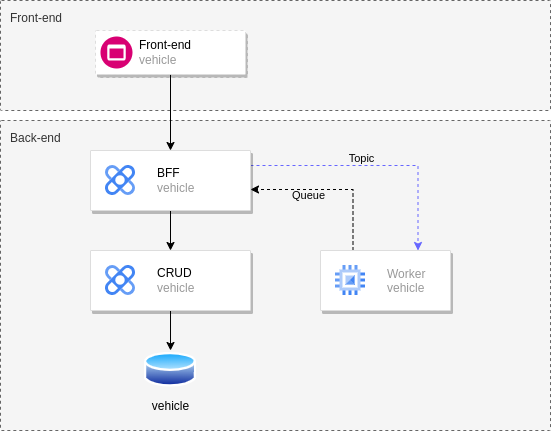

The diagram above was exported from draw.io. Its source (the exported page's mxGraphModel, read from the mxfile embedded in the PNG):
<mxGraphModel dx="785" dy="509" grid="1" gridSize="10" guides="1" tooltips="1" connect="1" arrows="1" fold="1" page="1" pageScale="1" pageWidth="850" pageHeight="1100" math="0" shadow="0">
  <root>
    <mxCell id="0" />
    <mxCell id="1" parent="0" />
    <mxCell id="LAqAATW30CczZ6LsWIJl-15" value="Back-end" style="sketch=0;points=[[0,0,0],[0.25,0,0],[0.5,0,0],[0.75,0,0],[1,0,0],[1,0.25,0],[1,0.5,0],[1,0.75,0],[1,1,0],[0.75,1,0],[0.5,1,0],[0.25,1,0],[0,1,0],[0,0.75,0],[0,0.5,0],[0,0.25,0]];rounded=1;absoluteArcSize=1;arcSize=2;html=1;strokeColor=#666666;shadow=0;dashed=1;fontSize=12;fontColor=#333333;align=left;verticalAlign=top;spacing=10;spacingTop=-4;fillColor=#f5f5f5;" parent="1" vertex="1">
      <mxGeometry x="40" y="170" width="550" height="310" as="geometry" />
    </mxCell>
    <mxCell id="LAqAATW30CczZ6LsWIJl-5" style="edgeStyle=orthogonalEdgeStyle;rounded=0;orthogonalLoop=1;jettySize=auto;html=1;entryX=0.5;entryY=0;entryDx=0;entryDy=0;" parent="1" source="LAqAATW30CczZ6LsWIJl-2" target="LAqAATW30CczZ6LsWIJl-9" edge="1">
      <mxGeometry relative="1" as="geometry">
        <mxPoint x="360" y="327.5" as="targetPoint" />
      </mxGeometry>
    </mxCell>
    <mxCell id="LAqAATW30CczZ6LsWIJl-2" value="" style="strokeColor=#dddddd;shadow=1;strokeWidth=1;rounded=1;absoluteArcSize=1;arcSize=2;" parent="1" vertex="1">
      <mxGeometry x="130" y="300" width="160" height="60" as="geometry" />
    </mxCell>
    <mxCell id="LAqAATW30CczZ6LsWIJl-3" value="&lt;font color=&quot;#000000&quot;&gt;CRUD&lt;/font&gt;&lt;br&gt;vehicle" style="editableCssRules=.*;html=1;fontColor=#999999;shape=image;verticalLabelPosition=middle;labelBackgroundColor=#ffffff;verticalAlign=middle;labelPosition=right;align=left;spacingLeft=20;part=1;points=[];imageAspect=0;image=data:image/svg+xml,(base64 omitted: 1436 chars);" parent="LAqAATW30CczZ6LsWIJl-2" vertex="1">
      <mxGeometry width="30" height="30" relative="1" as="geometry">
        <mxPoint x="15" y="15" as="offset" />
      </mxGeometry>
    </mxCell>
    <mxCell id="LAqAATW30CczZ6LsWIJl-9" value="vehicle" style="aspect=fixed;perimeter=ellipsePerimeter;html=1;align=center;shadow=0;dashed=0;spacingTop=3;image;image=img/lib/active_directory/database.svg;labelBackgroundColor=none;" parent="1" vertex="1">
      <mxGeometry x="183.99" y="400" width="52.03" height="38.5" as="geometry" />
    </mxCell>
    <mxCell id="LAqAATW30CczZ6LsWIJl-12" style="edgeStyle=orthogonalEdgeStyle;rounded=0;orthogonalLoop=1;jettySize=auto;html=1;" parent="1" source="LAqAATW30CczZ6LsWIJl-10" target="LAqAATW30CczZ6LsWIJl-2" edge="1">
      <mxGeometry relative="1" as="geometry" />
    </mxCell>
    <mxCell id="LAqAATW30CczZ6LsWIJl-16" style="edgeStyle=orthogonalEdgeStyle;rounded=0;orthogonalLoop=1;jettySize=auto;html=1;dashed=1;exitX=1;exitY=0.25;exitDx=0;exitDy=0;entryX=0.75;entryY=0;entryDx=0;entryDy=0;strokeColor=#6666FF;" parent="1" source="LAqAATW30CczZ6LsWIJl-10" target="LAqAATW30CczZ6LsWIJl-13" edge="1">
      <mxGeometry relative="1" as="geometry" />
    </mxCell>
    <mxCell id="Ib5n24wmze2ofdGVyXXK-2" value="Topic" style="edgeLabel;html=1;align=center;verticalAlign=middle;resizable=0;points=[];labelBackgroundColor=none;" parent="LAqAATW30CczZ6LsWIJl-16" vertex="1" connectable="0">
      <mxGeometry x="-0.1206" y="-1" relative="1" as="geometry">
        <mxPoint y="-8" as="offset" />
      </mxGeometry>
    </mxCell>
    <mxCell id="LAqAATW30CczZ6LsWIJl-10" value="" style="strokeColor=#dddddd;shadow=1;strokeWidth=1;rounded=1;absoluteArcSize=1;arcSize=2;" parent="1" vertex="1">
      <mxGeometry x="130" y="200" width="160" height="60" as="geometry" />
    </mxCell>
    <mxCell id="LAqAATW30CczZ6LsWIJl-11" value="&lt;font color=&quot;#000000&quot;&gt;BFF&lt;/font&gt;&lt;br&gt;vehicle" style="editableCssRules=.*;html=1;fontColor=#999999;shape=image;verticalLabelPosition=middle;labelBackgroundColor=#ffffff;verticalAlign=middle;labelPosition=right;align=left;spacingLeft=20;part=1;points=[];imageAspect=0;image=data:image/svg+xml,(base64 omitted: 1436 chars);" parent="LAqAATW30CczZ6LsWIJl-10" vertex="1">
      <mxGeometry width="30" height="30" relative="1" as="geometry">
        <mxPoint x="15" y="15" as="offset" />
      </mxGeometry>
    </mxCell>
    <mxCell id="Ib5n24wmze2ofdGVyXXK-1" style="edgeStyle=orthogonalEdgeStyle;rounded=0;orthogonalLoop=1;jettySize=auto;html=1;exitX=0.25;exitY=0;exitDx=0;exitDy=0;entryX=1;entryY=0.65;entryDx=0;entryDy=0;entryPerimeter=0;dashed=1;strokeColor=#000000;" parent="1" source="LAqAATW30CczZ6LsWIJl-13" target="LAqAATW30CczZ6LsWIJl-10" edge="1">
      <mxGeometry relative="1" as="geometry" />
    </mxCell>
    <mxCell id="Ib5n24wmze2ofdGVyXXK-3" value="Queue" style="edgeLabel;html=1;align=center;verticalAlign=middle;resizable=0;points=[];labelBackgroundColor=none;" parent="Ib5n24wmze2ofdGVyXXK-1" vertex="1" connectable="0">
      <mxGeometry x="0.2913" relative="1" as="geometry">
        <mxPoint y="6" as="offset" />
      </mxGeometry>
    </mxCell>
    <mxCell id="LAqAATW30CczZ6LsWIJl-13" value="" style="strokeColor=#dddddd;shadow=1;strokeWidth=1;rounded=1;absoluteArcSize=1;arcSize=2;" parent="1" vertex="1">
      <mxGeometry x="360" y="300" width="130" height="60" as="geometry" />
    </mxCell>
    <mxCell id="LAqAATW30CczZ6LsWIJl-14" value="Worker&#10;vehicle" style="editableCssRules=.*;fontColor=#999999;shape=image;verticalLabelPosition=middle;labelBackgroundColor=#ffffff;verticalAlign=middle;labelPosition=right;align=left;spacingLeft=20;part=1;points=[];imageAspect=0;image=data:image/svg+xml,(base64 omitted: 880 chars);" parent="LAqAATW30CczZ6LsWIJl-13" vertex="1">
      <mxGeometry width="30" height="30" relative="1" as="geometry">
        <mxPoint x="15" y="15" as="offset" />
      </mxGeometry>
    </mxCell>
    <mxCell id="LAqAATW30CczZ6LsWIJl-18" value="Front-end" style="sketch=0;points=[[0,0,0],[0.25,0,0],[0.5,0,0],[0.75,0,0],[1,0,0],[1,0.25,0],[1,0.5,0],[1,0.75,0],[1,1,0],[0.75,1,0],[0.5,1,0],[0.25,1,0],[0,1,0],[0,0.75,0],[0,0.5,0],[0,0.25,0]];rounded=1;absoluteArcSize=1;arcSize=2;html=1;strokeColor=#666666;shadow=0;dashed=1;fontSize=12;fontColor=#333333;align=left;verticalAlign=top;spacing=10;spacingTop=-4;fillColor=#f5f5f5;" parent="1" vertex="1">
      <mxGeometry x="40" y="50" width="550" height="110" as="geometry" />
    </mxCell>
    <mxCell id="LAqAATW30CczZ6LsWIJl-21" style="edgeStyle=orthogonalEdgeStyle;rounded=0;orthogonalLoop=1;jettySize=auto;html=1;entryX=0.5;entryY=0;entryDx=0;entryDy=0;" parent="1" source="LAqAATW30CczZ6LsWIJl-19" target="LAqAATW30CczZ6LsWIJl-10" edge="1">
      <mxGeometry relative="1" as="geometry" />
    </mxCell>
    <mxCell id="LAqAATW30CczZ6LsWIJl-19" value="" style="strokeColor=#dddddd;shadow=1;strokeWidth=1;rounded=1;absoluteArcSize=1;arcSize=2;dashed=1;" parent="1" vertex="1">
      <mxGeometry x="135" y="80" width="150" height="44" as="geometry" />
    </mxCell>
    <mxCell id="LAqAATW30CczZ6LsWIJl-20" value="&lt;font color=&quot;#000000&quot;&gt;Front-end&lt;/font&gt;&lt;br&gt;&lt;font color=&quot;#999999&quot;&gt;vehicle&lt;/font&gt;" style="sketch=0;dashed=0;connectable=0;html=1;fillColor=#d80073;strokeColor=#A50040;shape=mxgraph.gcp2.frontend_platform_services;part=1;labelPosition=right;verticalLabelPosition=middle;align=left;verticalAlign=middle;spacingLeft=5;fontSize=12;fontColor=#ffffff;" parent="LAqAATW30CczZ6LsWIJl-19" vertex="1">
      <mxGeometry y="0.5" width="32" height="32" relative="1" as="geometry">
        <mxPoint x="5" y="-16" as="offset" />
      </mxGeometry>
    </mxCell>
  </root>
</mxGraphModel>